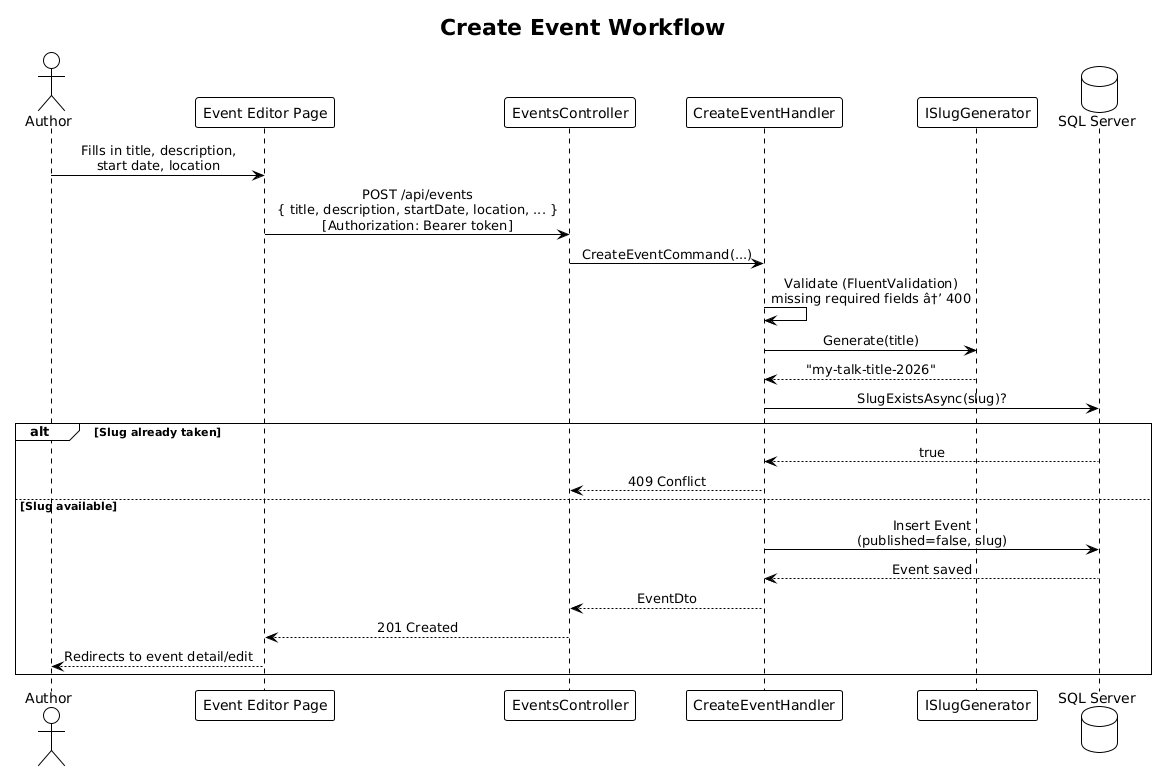

The diagram above was rendered by PlantUML. Its source (embedded in the PNG):
@startuml
!theme plain
skinparam sequenceMessageAlign center

title Create Event Workflow

actor Author
participant "Event Editor Page" as Page
participant "EventsController" as API
participant "CreateEventHandler" as Handler
participant "ISlugGenerator" as Slug
database "SQL Server" as DB

Author -> Page: Fills in title, description,\nstart date, location
Page -> API: POST /api/events\n{ title, description, startDate, location, ... }\n[Authorization: Bearer token]
API -> Handler: CreateEventCommand(...)
Handler -> Handler: Validate (FluentValidation)\nmissing required fields â†’ 400
Handler -> Slug: Generate(title)
Slug --> Handler: "my-talk-title-2026"
Handler -> DB: SlugExistsAsync(slug)?
alt Slug already taken
    DB --> Handler: true
    Handler --> API: 409 Conflict
else Slug available
    Handler -> DB: Insert Event\n(published=false, slug)
    DB --> Handler: Event saved
    Handler --> API: EventDto
    API --> Page: 201 Created
    Page --> Author: Redirects to event detail/edit
end
@enduml